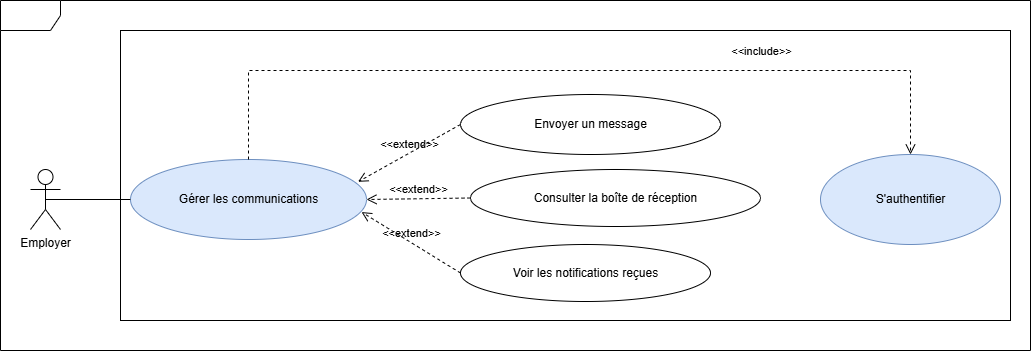

The diagram above was exported from draw.io. Its source (the exported page's mxGraphModel, read from the mxfile embedded in the PNG):
<mxGraphModel dx="1042" dy="634" grid="1" gridSize="10" guides="1" tooltips="1" connect="1" arrows="1" fold="1" page="1" pageScale="1" pageWidth="1169" pageHeight="1654" math="0" shadow="0">
  <root>
    <mxCell id="0" />
    <mxCell id="1" parent="0" />
    <mxCell id="F70mRMe6Z3nFHjJauw4O-1" value="S'authentifier" style="shape=ellipse;container=1;horizontal=1;horizontalStack=0;resizeParent=1;resizeParentMax=0;resizeLast=0;html=1;dashed=0;collapsible=0;fillColor=#dae8fc;strokeColor=#6c8ebf;" parent="1" vertex="1">
      <mxGeometry x="900" y="294" width="180" height="90" as="geometry" />
    </mxCell>
    <mxCell id="F70mRMe6Z3nFHjJauw4O-2" value="Employer" style="shape=umlActor;verticalLabelPosition=bottom;verticalAlign=top;html=1;" parent="1" vertex="1">
      <mxGeometry x="110" y="309" width="30" height="60" as="geometry" />
    </mxCell>
    <mxCell id="F70mRMe6Z3nFHjJauw4O-3" value="Envoyer un message" style="shape=ellipse;container=1;horizontal=1;horizontalStack=0;resizeParent=1;resizeParentMax=0;resizeLast=0;html=1;dashed=0;collapsible=0;" parent="1" vertex="1">
      <mxGeometry x="540" y="234" width="260" height="60" as="geometry" />
    </mxCell>
    <mxCell id="F70mRMe6Z3nFHjJauw4O-4" value="&amp;lt;&amp;lt;extend&amp;gt;&amp;gt;" style="endArrow=open;startArrow=none;endFill=0;startFill=0;endSize=8;html=1;verticalAlign=bottom;dashed=1;labelBackgroundColor=none;rounded=0;entryX=0.964;entryY=0.279;entryDx=0;entryDy=0;entryPerimeter=0;exitX=0;exitY=0.5;exitDx=0;exitDy=0;" parent="1" source="F70mRMe6Z3nFHjJauw4O-3" target="F70mRMe6Z3nFHjJauw4O-7" edge="1">
      <mxGeometry width="160" relative="1" as="geometry">
        <mxPoint x="500" y="289" as="sourcePoint" />
        <mxPoint x="410" y="229" as="targetPoint" />
        <mxPoint as="offset" />
      </mxGeometry>
    </mxCell>
    <mxCell id="F70mRMe6Z3nFHjJauw4O-5" value="&lt;div&gt;Consulter la boîte de réception &lt;br&gt;&lt;/div&gt;" style="shape=ellipse;container=1;horizontal=1;horizontalStack=0;resizeParent=1;resizeParentMax=0;resizeLast=0;html=1;dashed=0;collapsible=0;" parent="1" vertex="1">
      <mxGeometry x="550" y="309" width="290" height="57" as="geometry" />
    </mxCell>
    <mxCell id="F70mRMe6Z3nFHjJauw4O-6" value="&lt;div&gt;Voir les notifications reçues&lt;/div&gt;" style="shape=ellipse;container=1;horizontal=1;horizontalStack=0;resizeParent=1;resizeParentMax=0;resizeLast=0;html=1;dashed=0;collapsible=0;" parent="1" vertex="1">
      <mxGeometry x="540" y="384" width="250" height="57" as="geometry" />
    </mxCell>
    <mxCell id="F70mRMe6Z3nFHjJauw4O-7" value="Gérer les communications" style="shape=ellipse;container=1;horizontal=1;horizontalStack=0;resizeParent=1;resizeParentMax=0;resizeLast=0;html=1;dashed=0;collapsible=0;fillColor=#dae8fc;strokeColor=#6c8ebf;" parent="1" vertex="1">
      <mxGeometry x="210" y="299" width="236" height="80" as="geometry" />
    </mxCell>
    <mxCell id="F70mRMe6Z3nFHjJauw4O-8" value="&amp;lt;&amp;lt;extend&amp;gt;&amp;gt;" style="endArrow=open;startArrow=none;endFill=0;startFill=0;endSize=8;html=1;verticalAlign=bottom;dashed=1;labelBackgroundColor=none;rounded=0;exitX=0;exitY=0.5;exitDx=0;exitDy=0;entryX=1;entryY=0.5;entryDx=0;entryDy=0;" parent="1" source="F70mRMe6Z3nFHjJauw4O-5" target="F70mRMe6Z3nFHjJauw4O-7" edge="1">
      <mxGeometry width="160" relative="1" as="geometry">
        <mxPoint x="400" y="216" as="sourcePoint" />
        <mxPoint x="480" y="320" as="targetPoint" />
        <mxPoint as="offset" />
      </mxGeometry>
    </mxCell>
    <mxCell id="F70mRMe6Z3nFHjJauw4O-9" value="&amp;lt;&amp;lt;extend&amp;gt;&amp;gt;" style="endArrow=open;startArrow=none;endFill=0;startFill=0;endSize=8;html=1;verticalAlign=bottom;dashed=1;labelBackgroundColor=none;rounded=0;exitX=0;exitY=0.5;exitDx=0;exitDy=0;entryX=0.979;entryY=0.657;entryDx=0;entryDy=0;entryPerimeter=0;" parent="1" source="F70mRMe6Z3nFHjJauw4O-6" target="F70mRMe6Z3nFHjJauw4O-7" edge="1">
      <mxGeometry width="160" relative="1" as="geometry">
        <mxPoint x="400" y="279" as="sourcePoint" />
        <mxPoint x="340" y="236" as="targetPoint" />
        <mxPoint as="offset" />
      </mxGeometry>
    </mxCell>
    <mxCell id="F70mRMe6Z3nFHjJauw4O-10" value="&amp;lt;&amp;lt;include&amp;gt;&amp;gt;" style="endArrow=open;startArrow=none;endFill=0;startFill=0;endSize=8;html=1;verticalAlign=bottom;dashed=1;labelBackgroundColor=none;rounded=0;entryX=0.5;entryY=0;entryDx=0;entryDy=0;exitX=0.5;exitY=0;exitDx=0;exitDy=0;" parent="1" source="F70mRMe6Z3nFHjJauw4O-7" target="F70mRMe6Z3nFHjJauw4O-1" edge="1">
      <mxGeometry x="0.4424" y="10" width="160" relative="1" as="geometry">
        <mxPoint x="260" y="230" as="sourcePoint" />
        <mxPoint x="1000" y="240" as="targetPoint" />
        <mxPoint as="offset" />
        <Array as="points">
          <mxPoint x="328" y="210" />
          <mxPoint x="990" y="210" />
        </Array>
      </mxGeometry>
    </mxCell>
    <mxCell id="F70mRMe6Z3nFHjJauw4O-11" value="" style="endArrow=none;html=1;rounded=0;exitX=0.5;exitY=0.5;exitDx=0;exitDy=0;exitPerimeter=0;entryX=0;entryY=0.5;entryDx=0;entryDy=0;" parent="1" source="F70mRMe6Z3nFHjJauw4O-2" target="F70mRMe6Z3nFHjJauw4O-7" edge="1">
      <mxGeometry width="50" height="50" relative="1" as="geometry">
        <mxPoint x="55" y="49" as="sourcePoint" />
        <mxPoint x="180" y="339" as="targetPoint" />
      </mxGeometry>
    </mxCell>
    <mxCell id="4Q2CD5fP9tpM6vtjGS2o-1" value="" style="rounded=0;whiteSpace=wrap;html=1;fillColor=none;" vertex="1" parent="1">
      <mxGeometry x="200" y="170" width="890" height="290" as="geometry" />
    </mxCell>
    <mxCell id="4Q2CD5fP9tpM6vtjGS2o-2" value="" style="shape=umlFrame;whiteSpace=wrap;html=1;pointerEvents=0;" vertex="1" parent="1">
      <mxGeometry x="80" y="140" width="1030" height="350" as="geometry" />
    </mxCell>
  </root>
</mxGraphModel>